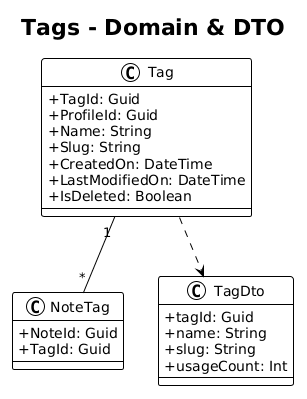

The diagram above was rendered by PlantUML. Its source (embedded in the PNG):
@startuml
!theme plain
skinparam classAttributeIconSize 0

title Tags - Domain & DTO

class Tag {
    +TagId: Guid
    +ProfileId: Guid
    +Name: String
    +Slug: String
    +CreatedOn: DateTime
    +LastModifiedOn: DateTime
    +IsDeleted: Boolean
}

class NoteTag {
    +NoteId: Guid
    +TagId: Guid
}

class TagDto {
    +tagId: Guid
    +name: String
    +slug: String
    +usageCount: Int
}

Tag "1" -- "*" NoteTag
Tag ..> TagDto
@enduml